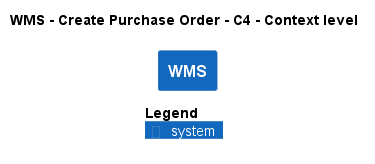

The diagram above was rendered by PlantUML. Its source (embedded in the PNG):
@startuml
!pragma layout smetana
!include ..\..\..\..\.c4s\C4_Context.puml

AddElementTag("state:new", $bgColor=green, $fontColor=#ffffff, $borderColor=green, $shadowing="False")
AddElementTag("state:changed", $bgColor=orange, $fontColor=#ffffff, $borderColor=orange, $shadowing="False")
AddElementTag("state:removed", $bgColor=red, $fontColor=#ffffff, $borderColor=red, $shadowing="False")

AddRelTag("state:new", $textColor=green, $lineColor=green)
AddRelTag("state:changed", $textColor=orange, $lineColor=orange)
AddRelTag("state:removed", $textColor=red, $lineColor=red)

SHOW_PERSON_PORTRAIT()
LAYOUT_TOP_DOWN()

skinparam linetype polyline

title WMS - Create Purchase Order - C4 - Context level

System(ECommercePlatform.SoftwareSystems.WMS, "WMS", "")



SHOW_LEGEND()
@enduml